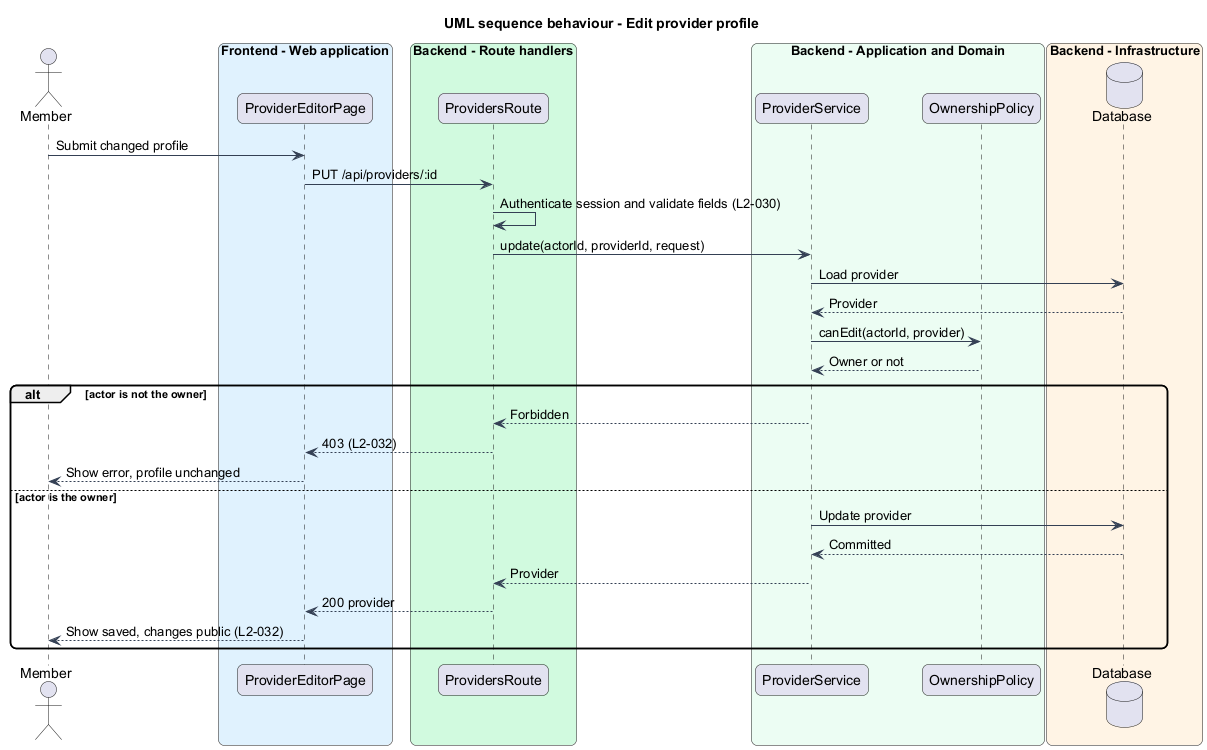

The diagram above was rendered by PlantUML. Its source (embedded in the PNG):
@startuml
title UML sequence behaviour - Edit provider profile
skinparam backgroundColor #FFFFFF
skinparam shadowing false
skinparam roundcorner 12
skinparam defaultFontName Arial
skinparam ArrowColor #344054
actor "Member" as actor
box "Frontend - Web application" #E0F2FE
  participant "ProviderEditorPage" as editor
end box
box "Backend - Route handlers" #D1FADF
  participant "ProvidersRoute" as route
end box
box "Backend - Application and Domain" #ECFDF3
  participant "ProviderService" as svc
  participant "OwnershipPolicy" as policy
end box
box "Backend - Infrastructure" #FFF4E5
  database "Database" as db
end box
actor -> editor : Submit changed profile
editor -> route : PUT /api/providers/:id
route -> route : Authenticate session and validate fields (L2-030)
route -> svc : update(actorId, providerId, request)
svc -> db : Load provider
db --> svc : Provider
svc -> policy : canEdit(actorId, provider)
policy --> svc : Owner or not
alt actor is not the owner
  svc --> route : Forbidden
  route --> editor : 403 (L2-032)
  editor --> actor : Show error, profile unchanged
else actor is the owner
  svc -> db : Update provider
  db --> svc : Committed
  svc --> route : Provider
  route --> editor : 200 provider
  editor --> actor : Show saved, changes public (L2-032)
end
@enduml